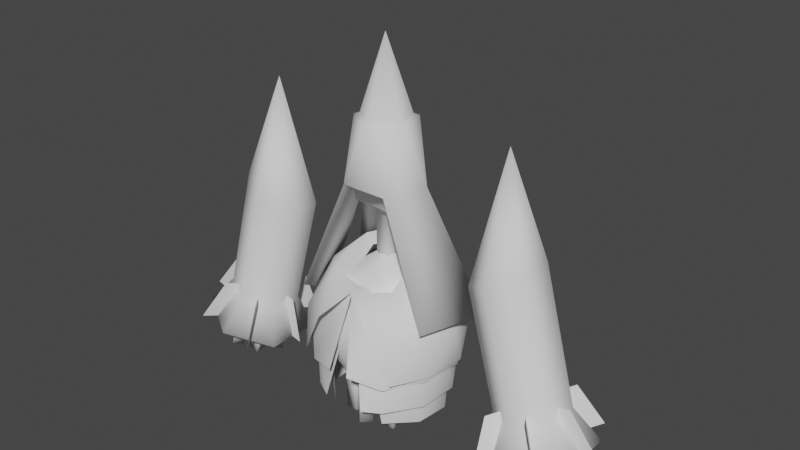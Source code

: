 # Source: celesteelawip.blend  (saved by Blender 2.83.20; exported with 4.5.12 LTS)
import bpy
from mathutils import Matrix  # noqa: F401  (used for matrix-valued properties, if any)

bpy.ops.wm.read_factory_settings(use_empty=True)
scene = bpy.context.scene
scene.name = 'Scene'

# ---- collections
col_collection = bpy.data.collections.new('Collection'); scene.collection.children.link(col_collection)

# ---- world
world_world = bpy.data.worlds.new('World'); scene.world = world_world
world_world.use_nodes = True; world_world.node_tree.nodes.clear()
_N = world_world.node_tree.nodes; _L = world_world.node_tree.links
n0 = _N.new('ShaderNodeOutputWorld'); n0.name = 'World Output'; n0.location = (300, 300)
n1 = _N.new('ShaderNodeBackground'); n1.name = 'Background'; n1.location = (10, 300)
n1.inputs[0].default_value = (0.05088, 0.05088, 0.05088, 1.0)
_L.new(n1.outputs[0], n0.inputs[0])
n0.is_active_output = True
world_world.color = (0.05088, 0.05088, 0.05088)
world_world.use_sun_shadow = False
world_world.sun_shadow_jitter_overblur = 0.0

# ---- meshes
me_cylinder_003 = bpy.data.meshes.new('Cylinder.003')
me_cylinder_003.from_pydata([(0.9358, -0.1192, 0.2268), (0.9692, -0.1192, 0.1019), (0.8838, -0.1192, 0.2129), (0.9173, -0.1192, 0.08802), (0.8838, -0.0654, 0.2129), (0.9173, -0.0654, 0.08802), (0.9358, -0.0654, 0.2268), (0.9692, -0.0654, 0.1019), (0.7514, -0.1192, 0.1774), (0.7848, -0.1192, 0.05253), (0.6994, -0.1192, 0.1635), (0.7329, -0.1192, 0.03861), (0.6994, -0.0654, 0.1635), (0.7329, -0.0654, 0.03861), (0.7514, -0.0654, 0.1774), (0.7848, -0.0654, 0.05253), (0.9235, 0.08446, 0.2236), (0.9569, 0.08446, 0.09865), (0.8715, 0.08446, 0.2096), (0.905, 0.08446, 0.08473), (0.8715, 0.1382, 0.2096), (0.905, 0.1382, 0.08473), (0.9235, 0.1382, 0.2236), (0.9569, 0.1382, 0.09865), (0.7391, 0.08446, 0.1741), (0.7725, 0.08446, 0.04923), (0.6871, 0.08446, 0.1602), (0.7206, 0.08446, 0.03531), (0.6871, 0.1382, 0.1602), (0.7206, 0.1382, 0.03531), (0.7391, 0.1382, 0.1741), (0.7725, 0.1382, 0.04923), (0.8114, -0.1725, 0.1935), (0.8449, -0.1725, 0.06863), (0.7747, -0.1345, 0.1837), (0.8082, -0.1345, 0.05878), (0.8114, -0.09644, 0.1935), (0.8449, -0.09644, 0.06863), (0.8482, -0.1345, 0.2034), (0.8816, -0.1345, 0.07847), (0.681, -0.0375, 0.1586), (0.7145, -0.0375, 0.03369), (0.6443, 0.0005307, 0.1488), (0.6778, 0.0005307, 0.02384), (0.681, 0.03856, 0.1586), (0.7145, 0.03856, 0.03369), (0.7178, 0.0005307, 0.1684), (0.7512, 0.0005307, 0.04353), (0.9418, -0.0195, 0.2285), (0.9753, -0.0195, 0.1036), (0.9051, 0.01853, 0.2186), (0.9386, 0.01853, 0.09372), (0.9418, 0.05656, 0.2285), (0.9753, 0.05656, 0.1036), (0.9786, 0.01853, 0.2383), (1.012, 0.01853, 0.1134), (0.8114, 0.1155, 0.1935), (0.8449, 0.1155, 0.06863), (0.7747, 0.1535, 0.1837), (0.8082, 0.1535, 0.05878), (0.8114, 0.1916, 0.1935), (0.8449, 0.1916, 0.06863), (0.8482, 0.1535, 0.2034), (0.8816, 0.1535, 0.07847), (0.6184, 0.1625, 0.9138), (0.746, 0.08153, 0.9792), (0.746, -0.08047, 0.9792), (0.6184, -0.1615, 0.9138), (0.4898, -0.08047, 0.8468), (0.4898, 0.08153, 0.8468), (0.6024, 0.0005307, 1.449), (0.7735, 0.1625, 0.3344), (0.909, 0.08153, 0.3707), (0.909, -0.08047, 0.3707), (0.7735, -0.1615, 0.3344), (0.638, -0.08047, 0.2981), (0.638, 0.08153, 0.2981), (0.8155, 0.2533, 0.1779), (1.027, 0.1269, 0.2346), (1.027, -0.1258, 0.2346), (0.8155, -0.2522, 0.1779), (0.604, -0.1258, 0.1213), (0.604, 0.1269, 0.1213), (0.5553, 0.0005307, 0.1101), (0.7292, 0.0005307, 0.1567), (0.5886, 0.0005308, 0.3333), (0.6582, 0.0005307, 0.352), (0.6625, -0.2487, 0.1396), (0.7622, -0.1012, 0.1663), (0.6588, -0.175, 0.3529), (0.6986, -0.116, 0.3636), (0.9574, -0.2501, 0.2179), (0.8577, -0.1026, 0.1911), (0.854, -0.1764, 0.4045), (0.8141, -0.1174, 0.3938), (1.093, -0.01607, 0.2549), (0.919, -0.01607, 0.2084), (0.9523, -0.01607, 0.4316), (0.8828, -0.01607, 0.413), (0.9707, 0.2499, 0.2222), (0.871, 0.1025, 0.1955), (0.8673, 0.1762, 0.4088), (0.8274, 0.1172, 0.3981), (0.6761, 0.2513, 0.1425), (0.7759, 0.1039, 0.1692), (0.6724, 0.1776, 0.3558), (0.7123, 0.1186, 0.3665)], [], [(0, 1, 3, 2), (2, 3, 5, 4), (3, 1, 7, 5), (4, 5, 7, 6), (6, 7, 1, 0), (0, 2, 4, 6), (8, 9, 11, 10), (10, 11, 13, 12), (11, 9, 15, 13), (12, 13, 15, 14), (14, 15, 9, 8), (8, 10, 12, 14), (16, 17, 19, 18), (18, 19, 21, 20), (19, 17, 23, 21), (20, 21, 23, 22), (22, 23, 17, 16), (16, 18, 20, 22), (24, 25, 27, 26), (26, 27, 29, 28), (27, 25, 31, 29), (28, 29, 31, 30), (30, 31, 25, 24), (24, 26, 28, 30), (32, 33, 35, 34), (34, 35, 37, 36), (35, 33, 39, 37), (36, 37, 39, 38), (38, 39, 33, 32), (32, 34, 36, 38), (40, 41, 43, 42), (42, 43, 45, 44), (43, 41, 47, 45), (44, 45, 47, 46), (46, 47, 41, 40), (40, 42, 44, 46), (48, 49, 51, 50), (50, 51, 53, 52), (51, 49, 55, 53), (52, 53, 55, 54), (54, 55, 49, 48), (48, 50, 52, 54), (56, 57, 59, 58), (58, 59, 61, 60), (59, 57, 63, 61), (60, 61, 63, 62), (62, 63, 57, 56), (56, 58, 60, 62), (64, 70, 65), (65, 70, 66), (66, 70, 67), (67, 70, 68), (65, 66, 73, 72), (68, 70, 69), (69, 70, 64), (73, 74, 80, 79), (69, 64, 71, 76), (64, 65, 72, 71), (68, 69, 76, 75), (67, 68, 75, 74), (66, 67, 74, 73), (77, 78, 79, 80, 81, 82), (71, 72, 78, 77), (76, 71, 77, 82), (74, 75, 81, 80), (72, 73, 79, 78), (75, 76, 82, 81), (83, 84, 86, 85), (87, 88, 90, 89), (91, 92, 94, 93), (95, 96, 98, 97), (99, 100, 102, 101), (103, 104, 106, 105)])
me_cylinder_003.polygons.foreach_set('use_smooth', [True] * 73)
_uv = me_cylinder_003.uv_layers.new(name='UVMap')
_uv.uv.foreach_set('vector', [1.0, 0.5, 1.0, 1.0, 0.75, 1.0, 0.75, 0.5, 0.75, 0.5, 0.75, 1.0, 0.5, 1.0, 0.5, 0.5, 0.49, 0.25, 0.25, 0.49, 0.01, 0.25, 0.25, 0.01, 0.5, 0.5, 0.5, 1.0, 0.25, 1.0, 0.25, 0.5, 0.25, 0.5, 0.25, 1.0, 0.0, 1.0, 0.0, 0.5, 0.75, 0.49, 0.99, 0.25, 0.75, 0.01, 0.51, 0.25, 1.0, 0.5, 1.0, 1.0, 0.75, 1.0, 0.75, 0.5, 0.75, 0.5, 0.75, 1.0, 0.5, 1.0, 0.5, 0.5, 0.49, 0.25, 0.25, 0.49, 0.01, 0.25, 0.25, 0.01, 0.5, 0.5, 0.5, 1.0, 0.25, 1.0, 0.25, 0.5, 0.25, 0.5, 0.25, 1.0, 0.0, 1.0, 0.0, 0.5, 0.75, 0.49, 0.99, 0.25, 0.75, 0.01, 0.51, 0.25, 1.0, 0.5, 1.0, 1.0, 0.75, 1.0, 0.75, 0.5, 0.75, 0.5, 0.75, 1.0, 0.5, 1.0, 0.5, 0.5, 0.49, 0.25, 0.25, 0.49, 0.01, 0.25, 0.25, 0.01, 0.5, 0.5, 0.5, 1.0, 0.25, 1.0, 0.25, 0.5, 0.25, 0.5, 0.25, 1.0, 0.0, 1.0, 0.0, 0.5, 0.75, 0.49, 0.99, 0.25, 0.75, 0.01, 0.51, 0.25, 1.0, 0.5, 1.0, 1.0, 0.75, 1.0, 0.75, 0.5, 0.75, 0.5, 0.75, 1.0, 0.5, 1.0, 0.5, 0.5, 0.49, 0.25, 0.25, 0.49, 0.01, 0.25, 0.25, 0.01, 0.5, 0.5, 0.5, 1.0, 0.25, 1.0, 0.25, 0.5, 0.25, 0.5, 0.25, 1.0, 0.0, 1.0, 0.0, 0.5, 0.75, 0.49, 0.99, 0.25, 0.75, 0.01, 0.51, 0.25, 1.0, 0.5, 1.0, 1.0, 0.75, 1.0, 0.75, 0.5, 0.75, 0.5, 0.75, 1.0, 0.5, 1.0, 0.5, 0.5, 0.49, 0.25, 0.25, 0.49, 0.01, 0.25, 0.25, 0.01, 0.5, 0.5, 0.5, 1.0, 0.25, 1.0, 0.25, 0.5, 0.25, 0.5, 0.25, 1.0, 0.0, 1.0, 0.0, 0.5, 0.75, 0.49, 0.99, 0.25, 0.75, 0.01, 0.51, 0.25, 1.0, 0.5, 1.0, 1.0, 0.75, 1.0, 0.75, 0.5, 0.75, 0.5, 0.75, 1.0, 0.5, 1.0, 0.5, 0.5, 0.49, 0.25, 0.25, 0.49, 0.01, 0.25, 0.25, 0.01, 0.5, 0.5, 0.5, 1.0, 0.25, 1.0, 0.25, 0.5, 0.25, 0.5, 0.25, 1.0, 0.0, 1.0, 0.0, 0.5, 0.75, 0.49, 0.99, 0.25, 0.75, 0.01, 0.51, 0.25, 1.0, 0.5, 1.0, 1.0, 0.75, 1.0, 0.75, 0.5, 0.75, 0.5, 0.75, 1.0, 0.5, 1.0, 0.5, 0.5, 0.49, 0.25, 0.25, 0.49, 0.01, 0.25, 0.25, 0.01, 0.5, 0.5, 0.5, 1.0, 0.25, 1.0, 0.25, 0.5, 0.25, 0.5, 0.25, 1.0, 0.0, 1.0, 0.0, 0.5, 0.75, 0.49, 0.99, 0.25, 0.75, 0.01, 0.51, 0.25, 1.0, 0.5, 1.0, 1.0, 0.75, 1.0, 0.75, 0.5, 0.75, 0.5, 0.75, 1.0, 0.5, 1.0, 0.5, 0.5, 0.49, 0.25, 0.25, 0.49, 0.01, 0.25, 0.25, 0.01, 0.5, 0.5, 0.5, 1.0, 0.25, 1.0, 0.25, 0.5, 0.25, 0.5, 0.25, 1.0, 0.0, 1.0, 0.0, 0.5, 0.75, 0.49, 0.99, 0.25, 0.75, 0.01, 0.51, 0.25, 0.25, 0.49, 0.25, 0.25, 0.4578, 0.37, 0.4578, 0.37, 0.25, 0.25, 0.4578, 0.13, 0.4578, 0.13, 0.25, 0.25, 0.25, 0.01, 0.25, 0.01, 0.25, 0.25, 0.04215, 0.13, 0.4578, 0.37, 0.4578, 0.13, 0.4578, 0.13, 0.4578, 0.37, 0.04215, 0.13, 0.25, 0.25, 0.04215, 0.37, 0.04215, 0.37, 0.25, 0.25, 0.25, 0.49, 0.4578, 0.13, 0.25, 0.01, 0.25, 0.01, 0.4578, 0.13, 0.04215, 0.37, 0.25, 0.49, 0.25, 0.49, 0.04215, 0.37, 0.25, 0.49, 0.4578, 0.37, 0.4578, 0.37, 0.25, 0.49, 0.04215, 0.13, 0.04215, 0.37, 0.04215, 0.37, 0.04215, 0.13, 0.25, 0.01, 0.04215, 0.13, 0.04215, 0.13, 0.25, 0.01, 0.4578, 0.13, 0.25, 0.01, 0.25, 0.01, 0.4578, 0.13, 0.75, 0.49, 0.9578, 0.37, 0.9578, 0.13, 0.75, 0.01, 0.5422, 0.13, 0.5422, 0.37, 0.25, 0.49, 0.4578, 0.37, 0.4578, 0.37, 0.25, 0.49, 0.04215, 0.37, 0.25, 0.49, 0.25, 0.49, 0.04215, 0.37, 0.25, 0.01, 0.04215, 0.13, 0.04215, 0.13, 0.25, 0.01, 0.4578, 0.37, 0.4578, 0.13, 0.4578, 0.13, 0.4578, 0.37, 0.04215, 0.13, 0.04215, 0.37, 0.04215, 0.37, 0.04215, 0.13, 0.0, 0.0, 1.0, 0.0, 1.0, 1.0, 0.0, 1.0, 0.0, 0.0, 1.0, 0.0, 1.0, 1.0, 0.0, 1.0, 0.0, 0.0, 1.0, 0.0, 1.0, 1.0, 0.0, 1.0, 0.0, 0.0, 1.0, 0.0, 1.0, 1.0, 0.0, 1.0, 0.0, 0.0, 1.0, 0.0, 1.0, 1.0, 0.0, 1.0, 0.0, 0.0, 1.0, 0.0, 1.0, 1.0, 0.0, 1.0])
me_cylinder_003.use_remesh_fix_poles = True
me_cylinder_003.use_remesh_preserve_attributes = False
me_cylinder_003.use_mirror_vertex_groups = False
me_cylinder_003.update()
me_icosphere_001 = bpy.data.meshes.new('Icosphere.001')
me_icosphere_001.from_pydata([(-0.2364, -0.2704, 0.3504), (-0.3258, 0.1064, 0.3348), (0.0, 0.3422, 0.3346), (0.3258, 0.1064, 0.3348), (0.2364, -0.2704, 0.3504), (-0.2736, -0.0367, 0.6987), (-0.1748, 0.248, 0.6918), (0.1748, 0.248, 0.6918), (0.2736, -0.0367, 0.6987), (0.0, -0.2345, 0.6987), (0.0, 0.08543, 0.8657), (-0.3128, -0.1005, 0.3406), (-0.1933, 0.2673, 0.3408), (0.1933, 0.2673, 0.3408), (0.3128, -0.1005, 0.3406), (-0.1368, -0.287, 0.5553), (0.1368, -0.287, 0.5553), (-0.3567, 0.0168, 0.5255), (-0.289, -0.1955, 0.5191), (-0.1141, 0.3313, 0.5207), (-0.2891, 0.2234, 0.5249), (0.2891, 0.2234, 0.5249), (0.1141, 0.3313, 0.5207), (0.289, -0.1955, 0.5191), (0.3567, 0.0168, 0.5255), (-0.1583, -0.1563, 0.7263), (-0.256, 0.1317, 0.7244), (0.0, 0.2682, 0.7152), (0.256, 0.1317, 0.7244), (0.1583, -0.1563, 0.7263), (-0.1439, 0.03676, 0.8276), (-0.09453, 0.1732, 0.8222), (0.09453, 0.1732, 0.8222), (0.1439, 0.03676, 0.8276), (-0.1356, -0.199, 0.07415), (-0.2606, 0.08815, 0.06205), (0.0, 0.2775, 0.06205), (0.2606, 0.08815, 0.06205), (0.1356, -0.199, 0.07415), (-0.2192, -0.01872, 0.5913), (-0.1401, 0.208, 0.5857), (0.1401, 0.208, 0.5857), (0.2192, -0.01872, 0.5913), (0.0, -0.1609, 0.6944), (0.0, 0.08401, 0.8183), (-0.2498, -0.07784, 0.06997), (-0.1546, 0.2163, 0.07066), (0.1546, 0.2163, 0.07066), (0.2498, -0.07784, 0.06997), (-0.109, -0.2364, 0.3825), (0.109, -0.2364, 0.3825), (-0.2849, 0.006337, 0.3392), (-0.2303, -0.1606, 0.3397), (-0.08819, 0.2766, 0.3391), (-0.2305, 0.1737, 0.3392), (0.2305, 0.1737, 0.3392), (0.08819, 0.2766, 0.3391), (0.2303, -0.1606, 0.3397), (0.2849, 0.006337, 0.3392), (-0.1287, -0.1073, 0.649), (-0.2058, 0.1154, 0.6291), (0.0, 0.2262, 0.6221), (0.2058, 0.1154, 0.6291), (0.1287, -0.1073, 0.649), (-0.117, 0.04711, 0.7746), (-0.07795, 0.1524, 0.7696), (0.07795, 0.1524, 0.7696), (0.117, 0.04711, 0.7746), (-0.1941, -0.266, 0.3083), (-0.3139, 0.1025, 0.3083), (-0.0004133, 0.3302, 0.3083), (0.313, 0.1025, 0.3083), (0.1933, -0.266, 0.3083), (-0.2595, -0.03253, 0.6792), (-0.1548, 0.2393, 0.6721), (0.168, 0.24, 0.6723), (0.2629, -0.03235, 0.6792), (0.001793, -0.2291, 0.6879), (0.006749, 0.08798, 0.8431), (-0.3013, -0.09724, 0.2736), (-0.1864, 0.2565, 0.2736), (0.1856, 0.257, 0.3136), (0.3005, -0.09682, 0.3136), (-0.0483, -0.3241, 0.3423), (0.04754, -0.3241, 0.3423), (-0.3423, 0.01634, 0.5027), (-0.2769, -0.1852, 0.5026), (-0.1027, 0.3212, 0.4985), (-0.2765, 0.2155, 0.5022), (0.2777, 0.2156, 0.5022), (0.109, 0.3213, 0.4985), (0.2773, -0.1851, 0.5027), (0.3427, 0.01645, 0.5027), (-0.1548, -0.1533, 0.6963), (-0.2392, 0.1281, 0.7051), (0.009785, 0.2595, 0.6963), (0.2462, 0.1288, 0.7052), (0.1586, -0.1532, 0.6963), (-0.1355, 0.04048, 0.8027), (-0.07442, 0.1677, 0.8047), (0.09113, 0.1684, 0.8048), (0.1444, 0.04104, 0.8028), (-0.1812, -0.248, 0.1771), (-0.2932, 0.09666, 0.1771), (0.0, 0.3097, 0.1771), (0.2932, 0.09666, 0.1771), (0.1812, -0.248, 0.1771), (-0.2464, -0.02915, 0.6275), (-0.1574, 0.2265, 0.6213), (0.1574, 0.2265, 0.6213), (0.2464, -0.02915, 0.6275), (0.001011, -0.2046, 0.6862), (0.0, 0.08757, 0.827), (-0.2814, -0.09005, 0.1724), (-0.1739, 0.2408, 0.1724), (0.1739, 0.2408, 0.1724), (0.2814, -0.09005, 0.1724), (-0.09783, -0.2949, 0.175), (0.09783, -0.2949, 0.175), (-0.3207, 0.009358, 0.4169), (-0.2595, -0.1791, 0.4169), (-0.1004, 0.3064, 0.4153), (-0.2595, 0.1978, 0.4169), (0.2595, 0.1978, 0.4169), (0.1004, 0.3064, 0.4153), (0.2595, -0.1791, 0.4169), (0.3207, 0.009358, 0.4169), (-0.1444, -0.1397, 0.654), (-0.2309, 0.1221, 0.659), (0.0, 0.2454, 0.6508), (0.2309, 0.1221, 0.659), (0.1487, -0.1396, 0.6541), (-0.136, 0.04352, 0.7768), (-0.08646, 0.1609, 0.78), (0.08646, 0.1609, 0.78), (0.136, 0.04352, 0.7768)], [], [(1, 11, 17), (2, 12, 19), (3, 13, 21), (4, 14, 23), (0, 15, 18), (1, 17, 20), (2, 19, 22), (3, 21, 24), (4, 23, 16), (5, 25, 30), (6, 26, 31), (7, 27, 32), (8, 28, 33), (29, 8, 33), (33, 32, 10), (33, 28, 32), (28, 7, 32), (32, 31, 10), (32, 27, 31), (27, 6, 31), (31, 30, 10), (31, 26, 30), (26, 5, 30), (16, 29, 9), (16, 23, 29), (23, 8, 29), (24, 28, 8), (24, 21, 28), (21, 7, 28), (22, 27, 7), (22, 19, 27), (19, 6, 27), (20, 26, 6), (20, 17, 26), (17, 5, 26), (18, 25, 5), (18, 15, 25), (15, 9, 25), (23, 24, 8), (23, 14, 24), (14, 3, 24), (21, 22, 7), (21, 13, 22), (13, 2, 22), (19, 20, 6), (19, 12, 20), (12, 1, 20), (17, 18, 5), (17, 11, 18), (11, 0, 18), (35, 45, 51), (36, 46, 53), (37, 47, 55), (38, 48, 57), (34, 49, 52), (35, 51, 54), (36, 53, 56), (37, 55, 58), (38, 57, 50), (39, 59, 64), (40, 60, 65), (41, 61, 66), (42, 62, 67), (63, 42, 67), (67, 66, 44), (67, 62, 66), (62, 41, 66), (66, 65, 44), (66, 61, 65), (61, 40, 65), (65, 64, 44), (65, 60, 64), (60, 39, 64), (50, 63, 43), (50, 57, 63), (57, 42, 63), (58, 62, 42), (58, 55, 62), (55, 41, 62), (56, 61, 41), (56, 53, 61), (53, 40, 61), (54, 60, 40), (54, 51, 60), (51, 39, 60), (52, 59, 39), (52, 49, 59), (49, 43, 59), (57, 58, 42), (57, 48, 58), (48, 37, 58), (55, 56, 41), (55, 47, 56), (47, 36, 56), (53, 54, 40), (53, 46, 54), (46, 35, 54), (51, 52, 39), (51, 45, 52), (45, 34, 52), (33, 10, 44, 67), (29, 33, 67, 63), (9, 29, 63, 43), (25, 9, 43, 59), (25, 59, 64, 30), (30, 64, 44, 10), (69, 79, 85), (70, 80, 87), (71, 81, 89), (72, 82, 91), (68, 83, 86), (69, 85, 88), (70, 87, 90), (71, 89, 92), (72, 91, 84), (73, 93, 98), (74, 94, 99), (75, 95, 100), (76, 96, 101), (97, 76, 101), (101, 100, 78), (101, 96, 100), (96, 75, 100), (100, 99, 78), (100, 95, 99), (95, 74, 99), (99, 98, 78), (99, 94, 98), (94, 73, 98), (84, 97, 77), (84, 91, 97), (91, 76, 97), (92, 96, 76), (92, 89, 96), (89, 75, 96), (90, 95, 75), (90, 87, 95), (87, 74, 95), (88, 94, 74), (88, 85, 94), (85, 73, 94), (86, 93, 73), (86, 83, 93), (83, 77, 93), (91, 92, 76), (91, 82, 92), (82, 71, 92), (89, 90, 75), (89, 81, 90), (81, 70, 90), (87, 88, 74), (87, 80, 88), (80, 69, 88), (85, 86, 73), (85, 79, 86), (79, 68, 86), (103, 113, 119), (104, 114, 121), (105, 115, 123), (106, 116, 125), (102, 117, 120), (103, 119, 122), (104, 121, 124), (105, 123, 126), (106, 125, 118), (107, 127, 132), (108, 128, 133), (109, 129, 134), (110, 130, 135), (131, 110, 135), (135, 134, 112), (135, 130, 134), (130, 109, 134), (134, 133, 112), (134, 129, 133), (129, 108, 133), (133, 132, 112), (133, 128, 132), (128, 107, 132), (118, 131, 111), (118, 125, 131), (125, 110, 131), (126, 130, 110), (126, 123, 130), (123, 109, 130), (124, 129, 109), (124, 121, 129), (121, 108, 129), (122, 128, 108), (122, 119, 128), (119, 107, 128), (120, 127, 107), (120, 117, 127), (117, 111, 127), (125, 126, 110), (125, 116, 126), (116, 105, 126), (123, 124, 109), (123, 115, 124), (115, 104, 124), (121, 122, 108), (121, 114, 122), (114, 103, 122), (119, 120, 107), (119, 113, 120), (113, 102, 120)])
me_icosphere_001.polygons.foreach_set('use_smooth', [True] * 206)
_uv = me_icosphere_001.uv_layers.new(name='UVMap')
_uv.uv.foreach_set('vector', [0.9091, 0.1575, 0.8182, 0.1575, 0.8636, 0.2362, 0.1818, 0.1575, 0.09091, 0.1575, 0.1364, 0.2362, 0.3636, 0.1575, 0.2727, 0.1575, 0.3182, 0.2362, 0.5455, 0.1575, 0.4545, 0.1575, 0.5, 0.2362, 0.7273, 0.1575, 0.6818, 0.2362, 0.7727, 0.2362, 0.9091, 0.1575, 0.8636, 0.2362, 0.9545, 0.2362, 0.1818, 0.1575, 0.1364, 0.2362, 0.2273, 0.2362, 0.3636, 0.1575, 0.3182, 0.2362, 0.4091, 0.2362, 0.5455, 0.1575, 0.5, 0.2362, 0.5909, 0.2362, 0.8182, 0.3149, 0.7273, 0.3149, 0.7727, 0.3937, 1.0, 0.3149, 0.9091, 0.3149, 0.9545, 0.3937, 0.2727, 0.3149, 0.1818, 0.3149, 0.2273, 0.3937, 0.4545, 0.3149, 0.3636, 0.3149, 0.4091, 0.3937, 0.5455, 0.3149, 0.4545, 0.3149, 0.5, 0.3937, 0.4091, 0.3937, 0.3182, 0.3937, 0.3636, 0.4724, 0.4091, 0.3937, 0.3636, 0.3149, 0.3182, 0.3937, 0.3636, 0.3149, 0.2727, 0.3149, 0.3182, 0.3937, 0.2273, 0.3937, 0.1364, 0.3937, 0.1818, 0.4724, 0.2273, 0.3937, 0.1818, 0.3149, 0.1364, 0.3937, 0.1818, 0.3149, 0.09091, 0.3149, 0.1364, 0.3937, 0.9545, 0.3937, 0.8636, 0.3937, 0.9091, 0.4724, 0.9545, 0.3937, 0.9091, 0.3149, 0.8636, 0.3937, 0.9091, 0.3149, 0.8182, 0.3149, 0.8636, 0.3937, 0.5909, 0.2362, 0.5455, 0.3149, 0.6364, 0.3149, 0.5909, 0.2362, 0.5, 0.2362, 0.5455, 0.3149, 0.5, 0.2362, 0.4545, 0.3149, 0.5455, 0.3149, 0.4091, 0.2362, 0.3636, 0.3149, 0.4545, 0.3149, 0.4091, 0.2362, 0.3182, 0.2362, 0.3636, 0.3149, 0.3182, 0.2362, 0.2727, 0.3149, 0.3636, 0.3149, 0.2273, 0.2362, 0.1818, 0.3149, 0.2727, 0.3149, 0.2273, 0.2362, 0.1364, 0.2362, 0.1818, 0.3149, 0.1364, 0.2362, 0.09091, 0.3149, 0.1818, 0.3149, 0.9545, 0.2362, 0.9091, 0.3149, 1.0, 0.3149, 0.9545, 0.2362, 0.8636, 0.2362, 0.9091, 0.3149, 0.8636, 0.2362, 0.8182, 0.3149, 0.9091, 0.3149, 0.7727, 0.2362, 0.7273, 0.3149, 0.8182, 0.3149, 0.7727, 0.2362, 0.6818, 0.2362, 0.7273, 0.3149, 0.6818, 0.2362, 0.6364, 0.3149, 0.7273, 0.3149, 0.5, 0.2362, 0.4091, 0.2362, 0.4545, 0.3149, 0.5, 0.2362, 0.4545, 0.1575, 0.4091, 0.2362, 0.4545, 0.1575, 0.3636, 0.1575, 0.4091, 0.2362, 0.3182, 0.2362, 0.2273, 0.2362, 0.2727, 0.3149, 0.3182, 0.2362, 0.2727, 0.1575, 0.2273, 0.2362, 0.2727, 0.1575, 0.1818, 0.1575, 0.2273, 0.2362, 0.1364, 0.2362, 0.04545, 0.2362, 0.09091, 0.3149, 0.1364, 0.2362, 0.09091, 0.1575, 0.04545, 0.2362, 0.09091, 0.1575, 0.0, 0.1575, 0.04545, 0.2362, 0.8636, 0.2362, 0.7727, 0.2362, 0.8182, 0.3149, 0.8636, 0.2362, 0.8182, 0.1575, 0.7727, 0.2362, 0.8182, 0.1575, 0.7273, 0.1575, 0.7727, 0.2362, 0.9091, 0.1575, 0.8182, 0.1575, 0.8636, 0.2362, 0.1818, 0.1575, 0.09091, 0.1575, 0.1364, 0.2362, 0.3636, 0.1575, 0.2727, 0.1575, 0.3182, 0.2362, 0.5455, 0.1575, 0.4545, 0.1575, 0.5, 0.2362, 0.7273, 0.1575, 0.6818, 0.2362, 0.7727, 0.2362, 0.9091, 0.1575, 0.8636, 0.2362, 0.9545, 0.2362, 0.1818, 0.1575, 0.1364, 0.2362, 0.2273, 0.2362, 0.3636, 0.1575, 0.3182, 0.2362, 0.4091, 0.2362, 0.5455, 0.1575, 0.5, 0.2362, 0.5909, 0.2362, 0.8182, 0.3149, 0.7273, 0.3149, 0.7727, 0.3937, 1.0, 0.3149, 0.9091, 0.3149, 0.9545, 0.3937, 0.2727, 0.3149, 0.1818, 0.3149, 0.2273, 0.3937, 0.4545, 0.3149, 0.3636, 0.3149, 0.4091, 0.3937, 0.5455, 0.3149, 0.4545, 0.3149, 0.5, 0.3937, 0.4091, 0.3937, 0.3182, 0.3937, 0.3636, 0.4724, 0.4091, 0.3937, 0.3636, 0.3149, 0.3182, 0.3937, 0.3636, 0.3149, 0.2727, 0.3149, 0.3182, 0.3937, 0.2273, 0.3937, 0.1364, 0.3937, 0.1818, 0.4724, 0.2273, 0.3937, 0.1818, 0.3149, 0.1364, 0.3937, 0.1818, 0.3149, 0.09091, 0.3149, 0.1364, 0.3937, 0.9545, 0.3937, 0.8636, 0.3937, 0.9091, 0.4724, 0.9545, 0.3937, 0.9091, 0.3149, 0.8636, 0.3937, 0.9091, 0.3149, 0.8182, 0.3149, 0.8636, 0.3937, 0.5909, 0.2362, 0.5455, 0.3149, 0.6364, 0.3149, 0.5909, 0.2362, 0.5, 0.2362, 0.5455, 0.3149, 0.5, 0.2362, 0.4545, 0.3149, 0.5455, 0.3149, 0.4091, 0.2362, 0.3636, 0.3149, 0.4545, 0.3149, 0.4091, 0.2362, 0.3182, 0.2362, 0.3636, 0.3149, 0.3182, 0.2362, 0.2727, 0.3149, 0.3636, 0.3149, 0.2273, 0.2362, 0.1818, 0.3149, 0.2727, 0.3149, 0.2273, 0.2362, 0.1364, 0.2362, 0.1818, 0.3149, 0.1364, 0.2362, 0.09091, 0.3149, 0.1818, 0.3149, 0.9545, 0.2362, 0.9091, 0.3149, 1.0, 0.3149, 0.9545, 0.2362, 0.8636, 0.2362, 0.9091, 0.3149, 0.8636, 0.2362, 0.8182, 0.3149, 0.9091, 0.3149, 0.7727, 0.2362, 0.7273, 0.3149, 0.8182, 0.3149, 0.7727, 0.2362, 0.6818, 0.2362, 0.7273, 0.3149, 0.6818, 0.2362, 0.6364, 0.3149, 0.7273, 0.3149, 0.5, 0.2362, 0.4091, 0.2362, 0.4545, 0.3149, 0.5, 0.2362, 0.4545, 0.1575, 0.4091, 0.2362, 0.4545, 0.1575, 0.3636, 0.1575, 0.4091, 0.2362, 0.3182, 0.2362, 0.2273, 0.2362, 0.2727, 0.3149, 0.3182, 0.2362, 0.2727, 0.1575, 0.2273, 0.2362, 0.2727, 0.1575, 0.1818, 0.1575, 0.2273, 0.2362, 0.1364, 0.2362, 0.04545, 0.2362, 0.09091, 0.3149, 0.1364, 0.2362, 0.09091, 0.1575, 0.04545, 0.2362, 0.09091, 0.1575, 0.0, 0.1575, 0.04545, 0.2362, 0.8636, 0.2362, 0.7727, 0.2362, 0.8182, 0.3149, 0.8636, 0.2362, 0.8182, 0.1575, 0.7727, 0.2362, 0.8182, 0.1575, 0.7273, 0.1575, 0.7727, 0.2362, 0.4091, 0.3937, 0.3636, 0.4724, 0.3636, 0.4724, 0.4091, 0.3937, 0.5455, 0.3149, 0.4091, 0.3937, 0.5, 0.3937, 0.5455, 0.3149, 0.6364, 0.3149, 0.5455, 0.3149, 0.5455, 0.3149, 0.6364, 0.3149, 0.7273, 0.3149, 0.6364, 0.3149, 0.6364, 0.3149, 0.7273, 0.3149, 0.7273, 0.3149, 0.7273, 0.3149, 0.7727, 0.3937, 0.7727, 0.3937, 0.7727, 0.3937, 0.7727, 0.3937, 0.9091, 0.4724, 0.3636, 0.4724, 0.9091, 0.1575, 0.8182, 0.1575, 0.8636, 0.2362, 0.1818, 0.1575, 0.09091, 0.1575, 0.1364, 0.2362, 0.3636, 0.1575, 0.2727, 0.1575, 0.3182, 0.2362, 0.5455, 0.1575, 0.4545, 0.1575, 0.5, 0.2362, 0.7273, 0.1575, 0.6818, 0.2362, 0.7727, 0.2362, 0.9091, 0.1575, 0.8636, 0.2362, 0.9545, 0.2362, 0.1818, 0.1575, 0.1364, 0.2362, 0.2273, 0.2362, 0.3636, 0.1575, 0.3182, 0.2362, 0.4091, 0.2362, 0.5455, 0.1575, 0.5, 0.2362, 0.5909, 0.2362, 0.8182, 0.3149, 0.7273, 0.3149, 0.7727, 0.3937, 1.0, 0.3149, 0.9091, 0.3149, 0.9545, 0.3937, 0.2727, 0.3149, 0.1818, 0.3149, 0.2273, 0.3937, 0.4545, 0.3149, 0.3636, 0.3149, 0.4091, 0.3937, 0.5455, 0.3149, 0.4545, 0.3149, 0.5, 0.3937, 0.4091, 0.3937, 0.3182, 0.3937, 0.3636, 0.4724, 0.4091, 0.3937, 0.3636, 0.3149, 0.3182, 0.3937, 0.3636, 0.3149, 0.2727, 0.3149, 0.3182, 0.3937, 0.2273, 0.3937, 0.1364, 0.3937, 0.1818, 0.4724, 0.2273, 0.3937, 0.1818, 0.3149, 0.1364, 0.3937, 0.1818, 0.3149, 0.09091, 0.3149, 0.1364, 0.3937, 0.9545, 0.3937, 0.8636, 0.3937, 0.9091, 0.4724, 0.9545, 0.3937, 0.9091, 0.3149, 0.8636, 0.3937, 0.9091, 0.3149, 0.8182, 0.3149, 0.8636, 0.3937, 0.5909, 0.2362, 0.5455, 0.3149, 0.6364, 0.3149, 0.5909, 0.2362, 0.5, 0.2362, 0.5455, 0.3149, 0.5, 0.2362, 0.4545, 0.3149, 0.5455, 0.3149, 0.4091, 0.2362, 0.3636, 0.3149, 0.4545, 0.3149, 0.4091, 0.2362, 0.3182, 0.2362, 0.3636, 0.3149, 0.3182, 0.2362, 0.2727, 0.3149, 0.3636, 0.3149, 0.2273, 0.2362, 0.1818, 0.3149, 0.2727, 0.3149, 0.2273, 0.2362, 0.1364, 0.2362, 0.1818, 0.3149, 0.1364, 0.2362, 0.09091, 0.3149, 0.1818, 0.3149, 0.9545, 0.2362, 0.9091, 0.3149, 1.0, 0.3149, 0.9545, 0.2362, 0.8636, 0.2362, 0.9091, 0.3149, 0.8636, 0.2362, 0.8182, 0.3149, 0.9091, 0.3149, 0.7727, 0.2362, 0.7273, 0.3149, 0.8182, 0.3149, 0.7727, 0.2362, 0.6818, 0.2362, 0.7273, 0.3149, 0.6818, 0.2362, 0.6364, 0.3149, 0.7273, 0.3149, 0.5, 0.2362, 0.4091, 0.2362, 0.4545, 0.3149, 0.5, 0.2362, 0.4545, 0.1575, 0.4091, 0.2362, 0.4545, 0.1575, 0.3636, 0.1575, 0.4091, 0.2362, 0.3182, 0.2362, 0.2273, 0.2362, 0.2727, 0.3149, 0.3182, 0.2362, 0.2727, 0.1575, 0.2273, 0.2362, 0.2727, 0.1575, 0.1818, 0.1575, 0.2273, 0.2362, 0.1364, 0.2362, 0.04545, 0.2362, 0.09091, 0.3149, 0.1364, 0.2362, 0.09091, 0.1575, 0.04545, 0.2362, 0.09091, 0.1575, 0.0, 0.1575, 0.04545, 0.2362, 0.8636, 0.2362, 0.7727, 0.2362, 0.8182, 0.3149, 0.8636, 0.2362, 0.8182, 0.1575, 0.7727, 0.2362, 0.8182, 0.1575, 0.7273, 0.1575, 0.7727, 0.2362, 0.9091, 0.1575, 0.8182, 0.1575, 0.8636, 0.2362, 0.1818, 0.1575, 0.09091, 0.1575, 0.1364, 0.2362, 0.3636, 0.1575, 0.2727, 0.1575, 0.3182, 0.2362, 0.5455, 0.1575, 0.4545, 0.1575, 0.5, 0.2362, 0.7273, 0.1575, 0.6818, 0.2362, 0.7727, 0.2362, 0.9091, 0.1575, 0.8636, 0.2362, 0.9545, 0.2362, 0.1818, 0.1575, 0.1364, 0.2362, 0.2273, 0.2362, 0.3636, 0.1575, 0.3182, 0.2362, 0.4091, 0.2362, 0.5455, 0.1575, 0.5, 0.2362, 0.5909, 0.2362, 0.8182, 0.3149, 0.7273, 0.3149, 0.7727, 0.3937, 1.0, 0.3149, 0.9091, 0.3149, 0.9545, 0.3937, 0.2727, 0.3149, 0.1818, 0.3149, 0.2273, 0.3937, 0.4545, 0.3149, 0.3636, 0.3149, 0.4091, 0.3937, 0.5455, 0.3149, 0.4545, 0.3149, 0.5, 0.3937, 0.4091, 0.3937, 0.3182, 0.3937, 0.3636, 0.4724, 0.4091, 0.3937, 0.3636, 0.3149, 0.3182, 0.3937, 0.3636, 0.3149, 0.2727, 0.3149, 0.3182, 0.3937, 0.2273, 0.3937, 0.1364, 0.3937, 0.1818, 0.4724, 0.2273, 0.3937, 0.1818, 0.3149, 0.1364, 0.3937, 0.1818, 0.3149, 0.09091, 0.3149, 0.1364, 0.3937, 0.9545, 0.3937, 0.8636, 0.3937, 0.9091, 0.4724, 0.9545, 0.3937, 0.9091, 0.3149, 0.8636, 0.3937, 0.9091, 0.3149, 0.8182, 0.3149, 0.8636, 0.3937, 0.5909, 0.2362, 0.5455, 0.3149, 0.6364, 0.3149, 0.5909, 0.2362, 0.5, 0.2362, 0.5455, 0.3149, 0.5, 0.2362, 0.4545, 0.3149, 0.5455, 0.3149, 0.4091, 0.2362, 0.3636, 0.3149, 0.4545, 0.3149, 0.4091, 0.2362, 0.3182, 0.2362, 0.3636, 0.3149, 0.3182, 0.2362, 0.2727, 0.3149, 0.3636, 0.3149, 0.2273, 0.2362, 0.1818, 0.3149, 0.2727, 0.3149, 0.2273, 0.2362, 0.1364, 0.2362, 0.1818, 0.3149, 0.1364, 0.2362, 0.09091, 0.3149, 0.1818, 0.3149, 0.9545, 0.2362, 0.9091, 0.3149, 1.0, 0.3149, 0.9545, 0.2362, 0.8636, 0.2362, 0.9091, 0.3149, 0.8636, 0.2362, 0.8182, 0.3149, 0.9091, 0.3149, 0.7727, 0.2362, 0.7273, 0.3149, 0.8182, 0.3149, 0.7727, 0.2362, 0.6818, 0.2362, 0.7273, 0.3149, 0.6818, 0.2362, 0.6364, 0.3149, 0.7273, 0.3149, 0.5, 0.2362, 0.4091, 0.2362, 0.4545, 0.3149, 0.5, 0.2362, 0.4545, 0.1575, 0.4091, 0.2362, 0.4545, 0.1575, 0.3636, 0.1575, 0.4091, 0.2362, 0.3182, 0.2362, 0.2273, 0.2362, 0.2727, 0.3149, 0.3182, 0.2362, 0.2727, 0.1575, 0.2273, 0.2362, 0.2727, 0.1575, 0.1818, 0.1575, 0.2273, 0.2362, 0.1364, 0.2362, 0.04545, 0.2362, 0.09091, 0.3149, 0.1364, 0.2362, 0.09091, 0.1575, 0.04545, 0.2362, 0.09091, 0.1575, 0.0, 0.1575, 0.04545, 0.2362, 0.8636, 0.2362, 0.7727, 0.2362, 0.8182, 0.3149, 0.8636, 0.2362, 0.8182, 0.1575, 0.7727, 0.2362, 0.8182, 0.1575, 0.7273, 0.1575, 0.7727, 0.2362])
me_icosphere_001.use_remesh_fix_poles = True
me_icosphere_001.use_remesh_preserve_attributes = False
me_icosphere_001.use_mirror_x = True
me_icosphere_001.update()
me_cylinder_001 = bpy.data.meshes.new('Cylinder.001')
me_cylinder_001.from_pydata([(0.1432, -0.133, 0.2998), (0.1432, -0.133, 0.0124), (0.08344, -0.133, 0.2998), (0.08344, -0.133, 0.0124), (0.08344, -0.07326, 0.2998), (0.08344, -0.07326, 0.0124), (0.1432, -0.07326, 0.2998), (0.1432, -0.07326, 0.0124), (-0.06893, -0.133, 0.2998), (-0.06893, -0.133, 0.0124), (-0.1287, -0.133, 0.2998), (-0.1287, -0.133, 0.0124), (-0.1287, -0.07326, 0.2998), (-0.1287, -0.07326, 0.0124), (-0.06893, -0.07326, 0.2998), (-0.06893, -0.07326, 0.0124), (0.1291, 0.09326, 0.2998), (0.1291, 0.09326, 0.0124), (0.0693, 0.09326, 0.2998), (0.0693, 0.09326, 0.0124), (0.0693, 0.153, 0.2998), (0.0693, 0.153, 0.0124), (0.1291, 0.153, 0.2998), (0.1291, 0.153, 0.0124), (-0.08307, 0.09326, 0.2998), (-0.08307, 0.09326, 0.0124), (-0.1428, 0.09326, 0.2998), (-0.1428, 0.09326, 0.0124), (-0.1428, 0.153, 0.2998), (-0.1428, 0.153, 0.0124), (-0.08307, 0.153, 0.2998), (-0.08307, 0.153, 0.0124), (0.0001819, -0.1923, 0.2998), (0.0001819, -0.1923, 0.0124), (-0.04208, -0.15, 0.2998), (-0.04208, -0.15, 0.0124), (0.0001819, -0.1077, 0.2998), (0.0001819, -0.1077, 0.0124), (0.04244, -0.15, 0.2998), (0.04244, -0.15, 0.0124), (-0.1498, -0.04226, 0.2998), (-0.1498, -0.04226, 0.0124), (-0.1921, 1.118e-08, 0.2998), (-0.1921, 1.118e-08, 0.0124), (-0.1498, 0.04226, 0.2998), (-0.1498, 0.04226, 0.0124), (-0.1076, 8.382e-09, 0.2998), (-0.1076, 8.382e-09, 0.0124), (0.1502, -0.02226, 0.2998), (0.1502, -0.02226, 0.0124), (0.1079, 0.02, 0.2998), (0.1079, 0.02, 0.0124), (0.1502, 0.06226, 0.2998), (0.1502, 0.06226, 0.0124), (0.1924, 0.02, 0.2998), (0.1924, 0.02, 0.0124), (0.0001819, 0.1277, 0.2998), (0.0001819, 0.1277, 0.0124), (-0.04208, 0.17, 0.2998), (-0.04208, 0.17, 0.0124), (0.0001819, 0.2123, 0.2998), (0.0001819, 0.2123, 0.0124), (0.04244, 0.17, 0.2998), (0.04244, 0.17, 0.0124)], [], [(0, 1, 3, 2), (2, 3, 5, 4), (3, 1, 7, 5), (4, 5, 7, 6), (6, 7, 1, 0), (0, 2, 4, 6), (8, 9, 11, 10), (10, 11, 13, 12), (11, 9, 15, 13), (12, 13, 15, 14), (14, 15, 9, 8), (8, 10, 12, 14), (16, 17, 19, 18), (18, 19, 21, 20), (19, 17, 23, 21), (20, 21, 23, 22), (22, 23, 17, 16), (16, 18, 20, 22), (24, 25, 27, 26), (26, 27, 29, 28), (27, 25, 31, 29), (28, 29, 31, 30), (30, 31, 25, 24), (24, 26, 28, 30), (32, 33, 35, 34), (34, 35, 37, 36), (35, 33, 39, 37), (36, 37, 39, 38), (38, 39, 33, 32), (32, 34, 36, 38), (40, 41, 43, 42), (42, 43, 45, 44), (43, 41, 47, 45), (44, 45, 47, 46), (46, 47, 41, 40), (40, 42, 44, 46), (48, 49, 51, 50), (50, 51, 53, 52), (51, 49, 55, 53), (52, 53, 55, 54), (54, 55, 49, 48), (48, 50, 52, 54), (56, 57, 59, 58), (58, 59, 61, 60), (59, 57, 63, 61), (60, 61, 63, 62), (62, 63, 57, 56), (56, 58, 60, 62)])
me_cylinder_001.polygons.foreach_set('use_smooth', [True] * 48)
_uv = me_cylinder_001.uv_layers.new(name='UVMap')
_uv.uv.foreach_set('vector', [1.0, 0.5, 1.0, 1.0, 0.75, 1.0, 0.75, 0.5, 0.75, 0.5, 0.75, 1.0, 0.5, 1.0, 0.5, 0.5, 0.49, 0.25, 0.25, 0.49, 0.01, 0.25, 0.25, 0.01, 0.5, 0.5, 0.5, 1.0, 0.25, 1.0, 0.25, 0.5, 0.25, 0.5, 0.25, 1.0, 0.0, 1.0, 0.0, 0.5, 0.75, 0.49, 0.99, 0.25, 0.75, 0.01, 0.51, 0.25, 1.0, 0.5, 1.0, 1.0, 0.75, 1.0, 0.75, 0.5, 0.75, 0.5, 0.75, 1.0, 0.5, 1.0, 0.5, 0.5, 0.49, 0.25, 0.25, 0.49, 0.01, 0.25, 0.25, 0.01, 0.5, 0.5, 0.5, 1.0, 0.25, 1.0, 0.25, 0.5, 0.25, 0.5, 0.25, 1.0, 0.0, 1.0, 0.0, 0.5, 0.75, 0.49, 0.99, 0.25, 0.75, 0.01, 0.51, 0.25, 1.0, 0.5, 1.0, 1.0, 0.75, 1.0, 0.75, 0.5, 0.75, 0.5, 0.75, 1.0, 0.5, 1.0, 0.5, 0.5, 0.49, 0.25, 0.25, 0.49, 0.01, 0.25, 0.25, 0.01, 0.5, 0.5, 0.5, 1.0, 0.25, 1.0, 0.25, 0.5, 0.25, 0.5, 0.25, 1.0, 0.0, 1.0, 0.0, 0.5, 0.75, 0.49, 0.99, 0.25, 0.75, 0.01, 0.51, 0.25, 1.0, 0.5, 1.0, 1.0, 0.75, 1.0, 0.75, 0.5, 0.75, 0.5, 0.75, 1.0, 0.5, 1.0, 0.5, 0.5, 0.49, 0.25, 0.25, 0.49, 0.01, 0.25, 0.25, 0.01, 0.5, 0.5, 0.5, 1.0, 0.25, 1.0, 0.25, 0.5, 0.25, 0.5, 0.25, 1.0, 0.0, 1.0, 0.0, 0.5, 0.75, 0.49, 0.99, 0.25, 0.75, 0.01, 0.51, 0.25, 1.0, 0.5, 1.0, 1.0, 0.75, 1.0, 0.75, 0.5, 0.75, 0.5, 0.75, 1.0, 0.5, 1.0, 0.5, 0.5, 0.49, 0.25, 0.25, 0.49, 0.01, 0.25, 0.25, 0.01, 0.5, 0.5, 0.5, 1.0, 0.25, 1.0, 0.25, 0.5, 0.25, 0.5, 0.25, 1.0, 0.0, 1.0, 0.0, 0.5, 0.75, 0.49, 0.99, 0.25, 0.75, 0.01, 0.51, 0.25, 1.0, 0.5, 1.0, 1.0, 0.75, 1.0, 0.75, 0.5, 0.75, 0.5, 0.75, 1.0, 0.5, 1.0, 0.5, 0.5, 0.49, 0.25, 0.25, 0.49, 0.01, 0.25, 0.25, 0.01, 0.5, 0.5, 0.5, 1.0, 0.25, 1.0, 0.25, 0.5, 0.25, 0.5, 0.25, 1.0, 0.0, 1.0, 0.0, 0.5, 0.75, 0.49, 0.99, 0.25, 0.75, 0.01, 0.51, 0.25, 1.0, 0.5, 1.0, 1.0, 0.75, 1.0, 0.75, 0.5, 0.75, 0.5, 0.75, 1.0, 0.5, 1.0, 0.5, 0.5, 0.49, 0.25, 0.25, 0.49, 0.01, 0.25, 0.25, 0.01, 0.5, 0.5, 0.5, 1.0, 0.25, 1.0, 0.25, 0.5, 0.25, 0.5, 0.25, 1.0, 0.0, 1.0, 0.0, 0.5, 0.75, 0.49, 0.99, 0.25, 0.75, 0.01, 0.51, 0.25, 1.0, 0.5, 1.0, 1.0, 0.75, 1.0, 0.75, 0.5, 0.75, 0.5, 0.75, 1.0, 0.5, 1.0, 0.5, 0.5, 0.49, 0.25, 0.25, 0.49, 0.01, 0.25, 0.25, 0.01, 0.5, 0.5, 0.5, 1.0, 0.25, 1.0, 0.25, 0.5, 0.25, 0.5, 0.25, 1.0, 0.0, 1.0, 0.0, 0.5, 0.75, 0.49, 0.99, 0.25, 0.75, 0.01, 0.51, 0.25])
me_cylinder_001.use_remesh_fix_poles = True
me_cylinder_001.use_remesh_preserve_attributes = False
me_cylinder_001.use_mirror_vertex_groups = False
me_cylinder_001.update()
me_icosphere = bpy.data.meshes.new('Icosphere')
me_icosphere.from_pydata([(0.0, 5.588e-09, 0.1165), (-0.1481, -0.2038, 0.323), (-0.2396, 0.07786, 0.323), (0.0, 0.252, 0.323), (0.2396, 0.07786, 0.323), (0.1481, -0.2038, 0.323), (-0.219, -0.07874, 0.6466), (-0.1481, 0.2035, 0.6563), (0.1481, 0.2035, 0.6563), (0.219, -0.07874, 0.6466), (0.0, -0.2243, 0.5881), (0.0, 0.01859, 0.836), (-0.1408, 0.04576, 0.1723), (-0.08705, -0.1198, 0.1723), (-0.2279, -0.07405, 0.2937), (0.0, -0.2396, 0.2937), (0.08705, -0.1198, 0.1723), (0.0, 0.1481, 0.1723), (-0.1409, 0.1939, 0.2937), (0.1408, 0.04576, 0.1723), (0.1409, 0.1939, 0.2937), (0.2279, -0.07405, 0.2937), (-0.08705, -0.2603, 0.4711), (0.08705, -0.2603, 0.4711), (-0.2817, 0.0, 0.49), (-0.2279, -0.1656, 0.49), (-0.08705, 0.2679, 0.49), (-0.2279, 0.1656, 0.49), (0.2279, 0.1656, 0.49), (0.08705, 0.2679, 0.49), (0.2279, -0.1656, 0.49), (0.2817, 0.0, 0.49), (-0.1332, -0.1803, 0.6519), (-0.2052, 0.0728, 0.6732), (0.0, 0.2384, 0.684), (0.2052, 0.0728, 0.6732), (0.1332, -0.1803, 0.6519), (-0.07337, -0.02126, 0.767), (0.0, -0.07324, 0.758), (-0.06417, 0.1134, 0.7756), (0.06417, 0.1134, 0.7756), (0.07337, -0.02126, 0.767)], [], [(0, 13, 12), (1, 13, 15), (0, 12, 17), (0, 17, 19), (0, 19, 16), (1, 15, 22), (2, 14, 24), (3, 18, 26), (4, 20, 28), (5, 21, 30), (1, 22, 25), (2, 24, 27), (3, 26, 29), (4, 28, 31), (5, 30, 23), (6, 32, 37), (7, 33, 39), (8, 34, 40), (9, 35, 41), (10, 36, 38), (38, 41, 11), (38, 36, 41), (36, 9, 41), (41, 40, 11), (41, 35, 40), (35, 8, 40), (40, 39, 11), (40, 34, 39), (34, 7, 39), (39, 37, 11), (39, 33, 37), (33, 6, 37), (37, 38, 11), (37, 32, 38), (32, 10, 38), (23, 36, 10), (23, 30, 36), (30, 9, 36), (31, 35, 9), (31, 28, 35), (28, 8, 35), (29, 34, 8), (29, 26, 34), (26, 7, 34), (27, 33, 7), (27, 24, 33), (24, 6, 33), (25, 32, 6), (25, 22, 32), (22, 10, 32), (30, 31, 9), (30, 21, 31), (21, 4, 31), (28, 29, 8), (28, 20, 29), (20, 3, 29), (26, 27, 7), (26, 18, 27), (18, 2, 27), (24, 25, 6), (24, 14, 25), (14, 1, 25), (22, 23, 10), (22, 15, 23), (15, 5, 23), (16, 21, 5), (16, 19, 21), (19, 4, 21), (19, 20, 4), (19, 17, 20), (17, 3, 20), (17, 18, 3), (17, 12, 18), (12, 2, 18), (15, 16, 5), (15, 13, 16), (13, 0, 16), (12, 14, 2), (12, 13, 14), (13, 1, 14)])
me_icosphere.polygons.foreach_set('use_smooth', [True] * 80)
_uv = me_icosphere.uv_layers.new(name='UVMap')
_uv.uv.foreach_set('vector', [0.8182, 0.0, 0.7727, 0.07873, 0.8636, 0.07873, 0.7273, 0.1575, 0.6818, 0.07873, 0.6364, 0.1575, 0.09091, 0.0, 0.04545, 0.07873, 0.1364, 0.07873, 0.2727, 0.0, 0.2273, 0.07873, 0.3182, 0.07873, 0.4545, 0.0, 0.4091, 0.07873, 0.5, 0.07873, 0.7273, 0.1575, 0.6364, 0.1575, 0.6818, 0.2362, 0.9091, 0.1575, 0.8182, 0.1575, 0.8636, 0.2362, 0.1818, 0.1575, 0.09091, 0.1575, 0.1364, 0.2362, 0.3636, 0.1575, 0.2727, 0.1575, 0.3182, 0.2362, 0.5455, 0.1575, 0.4545, 0.1575, 0.5, 0.2362, 0.7273, 0.1575, 0.6818, 0.2362, 0.7727, 0.2362, 0.9091, 0.1575, 0.8636, 0.2362, 0.9545, 0.2362, 0.1818, 0.1575, 0.1364, 0.2362, 0.2273, 0.2362, 0.3636, 0.1575, 0.3182, 0.2362, 0.4091, 0.2362, 0.5455, 0.1575, 0.5, 0.2362, 0.5909, 0.2362, 0.8182, 0.3149, 0.7273, 0.3149, 0.7727, 0.3937, 1.0, 0.3149, 0.9091, 0.3149, 0.9545, 0.3937, 0.2727, 0.3149, 0.1818, 0.3149, 0.2273, 0.3937, 0.4545, 0.3149, 0.3636, 0.3149, 0.4091, 0.3937, 0.6364, 0.3149, 0.5455, 0.3149, 0.5909, 0.3937, 0.5909, 0.3937, 0.5, 0.3937, 0.5455, 0.4724, 0.5909, 0.3937, 0.5455, 0.3149, 0.5, 0.3937, 0.5455, 0.3149, 0.4545, 0.3149, 0.5, 0.3937, 0.4091, 0.3937, 0.3182, 0.3937, 0.3636, 0.4724, 0.4091, 0.3937, 0.3636, 0.3149, 0.3182, 0.3937, 0.3636, 0.3149, 0.2727, 0.3149, 0.3182, 0.3937, 0.2273, 0.3937, 0.1364, 0.3937, 0.1818, 0.4724, 0.2273, 0.3937, 0.1818, 0.3149, 0.1364, 0.3937, 0.1818, 0.3149, 0.09091, 0.3149, 0.1364, 0.3937, 0.9545, 0.3937, 0.8636, 0.3937, 0.9091, 0.4724, 0.9545, 0.3937, 0.9091, 0.3149, 0.8636, 0.3937, 0.9091, 0.3149, 0.8182, 0.3149, 0.8636, 0.3937, 0.7727, 0.3937, 0.6818, 0.3937, 0.7273, 0.4724, 0.7727, 0.3937, 0.7273, 0.3149, 0.6818, 0.3937, 0.7273, 0.3149, 0.6364, 0.3149, 0.6818, 0.3937, 0.5909, 0.2362, 0.5455, 0.3149, 0.6364, 0.3149, 0.5909, 0.2362, 0.5, 0.2362, 0.5455, 0.3149, 0.5, 0.2362, 0.4545, 0.3149, 0.5455, 0.3149, 0.4091, 0.2362, 0.3636, 0.3149, 0.4545, 0.3149, 0.4091, 0.2362, 0.3182, 0.2362, 0.3636, 0.3149, 0.3182, 0.2362, 0.2727, 0.3149, 0.3636, 0.3149, 0.2273, 0.2362, 0.1818, 0.3149, 0.2727, 0.3149, 0.2273, 0.2362, 0.1364, 0.2362, 0.1818, 0.3149, 0.1364, 0.2362, 0.09091, 0.3149, 0.1818, 0.3149, 0.9545, 0.2362, 0.9091, 0.3149, 1.0, 0.3149, 0.9545, 0.2362, 0.8636, 0.2362, 0.9091, 0.3149, 0.8636, 0.2362, 0.8182, 0.3149, 0.9091, 0.3149, 0.7727, 0.2362, 0.7273, 0.3149, 0.8182, 0.3149, 0.7727, 0.2362, 0.6818, 0.2362, 0.7273, 0.3149, 0.6818, 0.2362, 0.6364, 0.3149, 0.7273, 0.3149, 0.5, 0.2362, 0.4091, 0.2362, 0.4545, 0.3149, 0.5, 0.2362, 0.4545, 0.1575, 0.4091, 0.2362, 0.4545, 0.1575, 0.3636, 0.1575, 0.4091, 0.2362, 0.3182, 0.2362, 0.2273, 0.2362, 0.2727, 0.3149, 0.3182, 0.2362, 0.2727, 0.1575, 0.2273, 0.2362, 0.2727, 0.1575, 0.1818, 0.1575, 0.2273, 0.2362, 0.1364, 0.2362, 0.04545, 0.2362, 0.09091, 0.3149, 0.1364, 0.2362, 0.09091, 0.1575, 0.04545, 0.2362, 0.09091, 0.1575, 0.0, 0.1575, 0.04545, 0.2362, 0.8636, 0.2362, 0.7727, 0.2362, 0.8182, 0.3149, 0.8636, 0.2362, 0.8182, 0.1575, 0.7727, 0.2362, 0.8182, 0.1575, 0.7273, 0.1575, 0.7727, 0.2362, 0.6818, 0.2362, 0.5909, 0.2362, 0.6364, 0.3149, 0.6818, 0.2362, 0.6364, 0.1575, 0.5909, 0.2362, 0.6364, 0.1575, 0.5455, 0.1575, 0.5909, 0.2362, 0.5, 0.07873, 0.4545, 0.1575, 0.5455, 0.1575, 0.5, 0.07873, 0.4091, 0.07873, 0.4545, 0.1575, 0.4091, 0.07873, 0.3636, 0.1575, 0.4545, 0.1575, 0.3182, 0.07873, 0.2727, 0.1575, 0.3636, 0.1575, 0.3182, 0.07873, 0.2273, 0.07873, 0.2727, 0.1575, 0.2273, 0.07873, 0.1818, 0.1575, 0.2727, 0.1575, 0.1364, 0.07873, 0.09091, 0.1575, 0.1818, 0.1575, 0.1364, 0.07873, 0.04545, 0.07873, 0.09091, 0.1575, 0.04545, 0.07873, 0.0, 0.1575, 0.09091, 0.1575, 0.6364, 0.1575, 0.5909, 0.07873, 0.5455, 0.1575, 0.6364, 0.1575, 0.6818, 0.07873, 0.5909, 0.07873, 0.6818, 0.07873, 0.6364, 0.0, 0.5909, 0.07873, 0.8636, 0.07873, 0.8182, 0.1575, 0.9091, 0.1575, 0.8636, 0.07873, 0.7727, 0.07873, 0.8182, 0.1575, 0.7727, 0.07873, 0.7273, 0.1575, 0.8182, 0.1575])
me_icosphere.use_remesh_fix_poles = True
me_icosphere.use_remesh_preserve_attributes = False
me_icosphere.use_mirror_x = True
me_icosphere.update()
me_icosphere_004 = bpy.data.meshes.new('Icosphere.004')
me_icosphere_004.from_pydata([(0.0, 0.1274, 1.056), (-0.1051, -0.1447, 1.134), (-0.1701, 0.05528, 1.134), (0.0, 0.1789, 1.134), (0.1701, 0.05528, 1.134), (0.1051, -0.1447, 1.134), (-0.134, -0.04352, 1.407), (-0.08279, 0.1139, 1.407), (0.08279, 0.1139, 1.407), (0.134, -0.04352, 1.407), (0.0, -0.1408, 1.407), (0.0, 6.601e-07, 1.768), (-0.1088, -0.03535, 1.417), (0.0, -0.1144, 1.417), (0.1088, -0.03535, 1.417), (0.06723, 0.09254, 1.417), (-0.06723, 0.09254, 1.417), (0.0, 0.1444, 1.128), (0.1373, 0.04461, 1.128), (0.08486, -0.1168, 1.128), (-0.08486, -0.1168, 1.128), (-0.1373, 0.04461, 1.128), (0.1284, 0.04172, 1.056), (0.08334, -0.09697, 1.056), (-0.08334, -0.09697, 1.056), (-0.1284, 0.04172, 1.056), (-0.03067, -0.0302, 1.004), (-0.04777, 0.02098, 1.004), (0.0, 0.05641, 1.007), (0.04777, 0.02098, 1.004), (0.03067, -0.0302, 1.004), (-0.03067, -0.02775, 0.806), (-0.04777, 0.02343, 0.8064), (0.0, 0.05886, 0.8088), (0.04777, 0.02343, 0.8064), (0.03067, -0.02775, 0.806), (0.0, 0.01216, 0.7219), (-0.3458, 0.1985, 0.57), (0.0, 0.4998, 0.57), (0.3458, 0.1985, 0.57), (-0.2658, 0.1725, 0.5553), (0.0, 0.4157, 0.5553), (0.2658, 0.1725, 0.5553), (-0.3277, -0.1801, 0.5928), (-0.4274, 0.1268, 0.5928), (0.4274, 0.1268, 0.5928), (0.3277, -0.1801, 0.5928), (0.377, 0.1104, 0.5835), (0.2966, -0.1372, 0.5835), (-0.2966, -0.1372, 0.5835), (-0.377, 0.1104, 0.5835)], [], [(1, 20, 19, 5), (18, 17, 41, 42), (2, 21, 50, 44), (5, 19, 48, 46), (25, 0, 28, 27), (1, 5, 10), (2, 1, 6), (3, 2, 7), (4, 3, 8), (5, 4, 9), (1, 10, 6), (2, 6, 7), (3, 7, 8), (4, 8, 9), (5, 9, 10), (10, 9, 14, 13), (8, 7, 16, 15), (9, 8, 15, 14), (6, 10, 13, 12), (14, 15, 11), (7, 6, 12, 16), (12, 13, 11), (15, 16, 11), (13, 14, 11), (16, 12, 11), (20, 21, 25, 24), (3, 4, 39, 38), (18, 19, 23, 22), (21, 17, 0, 25), (19, 20, 24, 23), (17, 18, 22, 0), (0, 22, 29, 28), (22, 23, 30, 29), (24, 25, 27, 26), (27, 28, 33, 32), (23, 24, 26, 30), (33, 34, 36), (30, 26, 31, 35), (28, 29, 34, 33), (26, 27, 32, 31), (29, 30, 35, 34), (31, 32, 36), (34, 35, 36), (32, 33, 36), (35, 31, 36), (42, 41, 38, 39), (41, 40, 37, 38), (2, 3, 38, 37), (21, 2, 37, 40), (17, 21, 40, 41), (4, 18, 42, 39), (50, 49, 43, 44), (48, 47, 45, 46), (1, 2, 44, 43), (21, 20, 49, 50), (4, 5, 46, 45), (19, 18, 47, 48), (18, 4, 45, 47), (20, 1, 43, 49)])
me_icosphere_004.polygons.foreach_set('use_smooth', [True] * 59)
_uv = me_icosphere_004.uv_layers.new(name='UVMap')
_uv.uv.foreach_set('vector', [0.7273, 0.1575, 0.7097, 0.1271, 0.563, 0.1271, 0.5455, 0.1575, 0.3461, 0.1271, 0.1994, 0.1271, 0.1994, 0.1271, 0.3461, 0.1271, 0.9091, 0.1575, 0.8916, 0.1271, 0.8916, 0.1271, 0.9091, 0.1575, 0.5455, 0.1575, 0.563, 0.1271, 0.563, 0.1271, 0.5455, 0.1575, 0.01754, 0.1271, 0.1643, 0.1271, 0.07651, 0.1271, 0.01754, 0.1271, 0.7273, 0.1575, 0.5455, 0.1575, 0.6364, 0.3149, 0.9091, 0.1575, 0.7273, 0.1575, 0.8182, 0.3149, 0.1818, 0.1575, 0.0, 0.1575, 0.09091, 0.3149, 0.3636, 0.1575, 0.1818, 0.1575, 0.2727, 0.3149, 0.5455, 0.1575, 0.3636, 0.1575, 0.4545, 0.3149, 0.7273, 0.1575, 0.6364, 0.3149, 0.8182, 0.3149, 0.9091, 0.1575, 0.8182, 0.3149, 1.0, 0.3149, 0.1818, 0.1575, 0.09091, 0.3149, 0.2727, 0.3149, 0.3636, 0.1575, 0.2727, 0.3149, 0.4545, 0.3149, 0.5455, 0.1575, 0.4545, 0.3149, 0.6364, 0.3149, 0.6364, 0.3149, 0.4545, 0.3149, 0.4881, 0.373, 0.6028, 0.373, 0.2727, 0.3149, 0.09091, 0.3149, 0.1244, 0.373, 0.2392, 0.373, 0.4545, 0.3149, 0.2727, 0.3149, 0.3063, 0.373, 0.421, 0.373, 0.8182, 0.3149, 0.6364, 0.3149, 0.6699, 0.373, 0.7847, 0.373, 0.421, 0.373, 0.3063, 0.373, 0.421, 0.373, 1.0, 0.3149, 0.8182, 0.3149, 0.8517, 0.373, 0.9665, 0.373, 0.7847, 0.373, 0.6699, 0.373, 0.7847, 0.373, 0.2392, 0.373, 0.1244, 0.373, 0.2392, 0.373, 0.6028, 0.373, 0.4881, 0.373, 0.6028, 0.373, 0.9665, 0.373, 0.8517, 0.373, 0.9665, 0.373, 0.7448, 0.1271, 0.8916, 0.1271, 0.8916, 0.1271, 0.7448, 0.1271, 0.1818, 0.1575, 0.3636, 0.1575, 0.3636, 0.1575, 0.1818, 0.1575, 0.3812, 0.1271, 0.5279, 0.1271, 0.5279, 0.1271, 0.3812, 0.1271, 0.01754, 0.1271, 0.1643, 0.1271, 0.1643, 0.1271, 0.01754, 0.1271, 0.563, 0.1271, 0.7097, 0.1271, 0.7097, 0.1271, 0.563, 0.1271, 0.1994, 0.1271, 0.3461, 0.1271, 0.3461, 0.1271, 0.1994, 0.1271, 0.1994, 0.1271, 0.3461, 0.1271, 0.254, 0.1271, 0.1994, 0.1271, 0.3812, 0.1271, 0.5279, 0.1271, 0.4352, 0.1271, 0.3812, 0.1271, 0.7448, 0.1271, 0.8916, 0.1271, 0.7994, 0.1271, 0.7448, 0.1271, 0.01754, 0.1271, 0.07651, 0.1271, 0.07651, 0.1271, 0.01754, 0.1271, 0.563, 0.1271, 0.7097, 0.1271, 0.617, 0.1271, 0.563, 0.1271, 0.1994, 0.1271, 0.254, 0.1271, 0.1994, 0.1271, 0.563, 0.1271, 0.617, 0.1271, 0.617, 0.1271, 0.563, 0.1271, 0.1994, 0.1271, 0.254, 0.1271, 0.254, 0.1271, 0.1994, 0.1271, 0.7448, 0.1271, 0.7994, 0.1271, 0.7994, 0.1271, 0.7448, 0.1271, 0.3812, 0.1271, 0.4352, 0.1271, 0.4352, 0.1271, 0.3812, 0.1271, 0.7448, 0.1271, 0.7994, 0.1271, 0.7448, 0.1271, 0.3812, 0.1271, 0.4352, 0.1271, 0.3812, 0.1271, 0.01754, 0.1271, 0.07651, 0.1271, 0.01754, 0.1271, 0.563, 0.1271, 0.617, 0.1271, 0.563, 0.1271, 0.3461, 0.1271, 0.1994, 0.1271, 0.1818, 0.1575, 0.3636, 0.1575, 0.1643, 0.1271, 0.01754, 0.1271, 0.0, 0.1575, 0.1818, 0.1575, 0.0, 0.1575, 0.1818, 0.1575, 0.1818, 0.1575, 0.0, 0.1575, 0.8916, 0.1271, 0.9091, 0.1575, 0.9091, 0.1575, 0.8916, 0.1271, 0.1643, 0.1271, 0.01754, 0.1271, 0.01754, 0.1271, 0.1643, 0.1271, 0.3636, 0.1575, 0.3812, 0.1271, 0.3812, 0.1271, 0.3636, 0.1575, 0.8916, 0.1271, 0.7448, 0.1271, 0.7273, 0.1575, 0.9091, 0.1575, 0.5279, 0.1271, 0.3812, 0.1271, 0.3636, 0.1575, 0.5455, 0.1575, 0.7273, 0.1575, 0.9091, 0.1575, 0.9091, 0.1575, 0.7273, 0.1575, 0.8916, 0.1271, 0.7448, 0.1271, 0.7448, 0.1271, 0.8916, 0.1271, 0.3636, 0.1575, 0.5455, 0.1575, 0.5455, 0.1575, 0.3636, 0.1575, 0.5279, 0.1271, 0.3812, 0.1271, 0.3812, 0.1271, 0.5279, 0.1271, 0.3812, 0.1271, 0.3636, 0.1575, 0.3636, 0.1575, 0.3812, 0.1271, 0.7097, 0.1271, 0.7273, 0.1575, 0.7273, 0.1575, 0.7097, 0.1271])
me_icosphere_004.use_remesh_fix_poles = True
me_icosphere_004.use_remesh_preserve_attributes = False
me_icosphere_004.use_mirror_vertex_groups = False
me_icosphere_004.update()

# ---- objects
ob_cylinder_002 = bpy.data.objects.new('Cylinder.002', me_cylinder_003)
ob_icosphere = bpy.data.objects.new('Icosphere', me_icosphere_001)
ob_cylinder_001 = bpy.data.objects.new('Cylinder.001', me_cylinder_001)
ob_icosphere_003 = bpy.data.objects.new('Icosphere.003', me_icosphere)
ob_icosphere_004 = bpy.data.objects.new('Icosphere.004', me_icosphere_004)

# ---- transforms, parenting, visibility, modifiers, constraints
ob_cylinder_002.location = (0.0, 0.0, 0.0)
ob_cylinder_002.lineart.crease_threshold = 0.0
_m = ob_cylinder_002.modifiers.new('Mirror', 'MIRROR')
ob_icosphere.location = (0.0, 0.0, 0.0)
ob_icosphere.lineart.crease_threshold = 0.0
ob_icosphere.use_mesh_mirror_x = True
ob_cylinder_001.location = (0.0, 0.0, 0.0)
ob_cylinder_001.lineart.crease_threshold = 0.0
ob_icosphere_003.location = (0.0, 0.0, 0.0)
ob_icosphere_003.lineart.crease_threshold = 0.0
ob_icosphere_003.use_mesh_mirror_x = True
ob_icosphere_004.location = (0.0, 0.0, 0.0)
ob_icosphere_004.lineart.crease_threshold = 0.0

# ---- collection membership
col_collection.objects.link(ob_cylinder_002)
col_collection.objects.link(ob_icosphere)
col_collection.objects.link(ob_cylinder_001)
col_collection.objects.link(ob_icosphere_003)
col_collection.objects.link(ob_icosphere_004)

# ---- scene / render settings (as saved in the file)
scene.frame_start = 1; scene.frame_end = 250; scene.frame_set(1)
scene.render.engine = 'BLENDER_EEVEE_NEXT'
scene.cycles.samples = 128
scene.cycles.sampling_pattern = 'TABULATED_SOBOL'
scene.cycles.use_adaptive_sampling = False
scene.cycles.use_light_tree = False
scene.view_settings.view_transform = 'Filmic'
bpy.context.view_layer.update()

# ---- added for rendering (the .blend has no active camera and no usable light): camera, sun
cam_auto = bpy.data.cameras.new('AutoCamera')
cam_auto.lens = 50.0
cam_auto.sensor_width = 36.0
cam_auto.clip_end = 1000.0
ob_auto_camera = bpy.data.objects.new('AutoCamera', cam_auto)
scene.collection.objects.link(ob_auto_camera)
ob_auto_camera.location = (2.70369, -3.15656, 3.05331)
ob_auto_camera.rotation_euler = (1.09748, -7.21219e-08, 0.694738)
scene.camera = ob_auto_camera
light_auto_sun = bpy.data.lights.new('AutoSun', 'SUN')
light_auto_sun.energy = 3.0
light_auto_sun.angle = 0.0523599
ob_auto_sun = bpy.data.objects.new('AutoSun', light_auto_sun)
scene.collection.objects.link(ob_auto_sun)
ob_auto_sun.rotation_euler = (0.872665, 0.174533, 0.523599)
bpy.context.view_layer.update()
